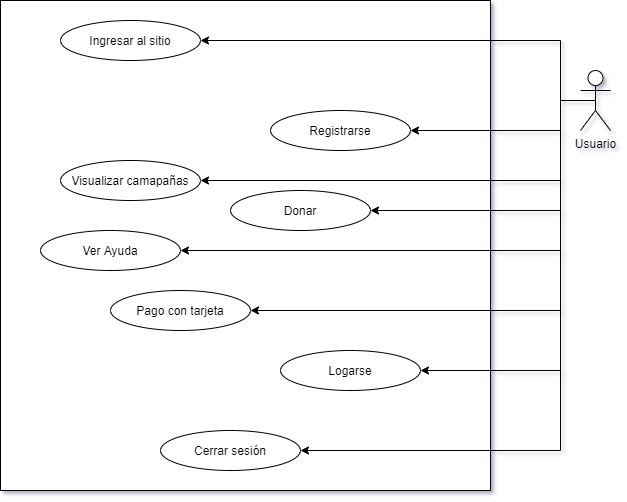

The diagram above was exported from draw.io. Its source (the exported page's mxGraphModel, read from the mxfile embedded in the PNG):
<mxGraphModel dx="852" dy="494" grid="1" gridSize="10" guides="1" tooltips="1" connect="1" arrows="1" fold="1" page="1" pageScale="1" pageWidth="827" pageHeight="1169" math="0" shadow="0">
  <root>
    <mxCell id="0" />
    <mxCell id="1" parent="0" />
    <mxCell id="i-S2aZ3LBkUFuMZyyEEz-1" value="" style="whiteSpace=wrap;html=1;aspect=fixed;" vertex="1" parent="1">
      <mxGeometry x="160" y="60" width="490" height="490" as="geometry" />
    </mxCell>
    <mxCell id="i-S2aZ3LBkUFuMZyyEEz-23" style="edgeStyle=orthogonalEdgeStyle;rounded=0;orthogonalLoop=1;jettySize=auto;html=1;exitX=0.5;exitY=0.5;exitDx=0;exitDy=0;exitPerimeter=0;entryX=1;entryY=0.5;entryDx=0;entryDy=0;" edge="1" parent="1" source="i-S2aZ3LBkUFuMZyyEEz-2" target="i-S2aZ3LBkUFuMZyyEEz-21">
      <mxGeometry relative="1" as="geometry">
        <Array as="points">
          <mxPoint x="720" y="160" />
          <mxPoint x="720" y="270" />
        </Array>
      </mxGeometry>
    </mxCell>
    <mxCell id="i-S2aZ3LBkUFuMZyyEEz-24" style="edgeStyle=orthogonalEdgeStyle;rounded=0;orthogonalLoop=1;jettySize=auto;html=1;exitX=0.5;exitY=0.5;exitDx=0;exitDy=0;exitPerimeter=0;entryX=1;entryY=0.5;entryDx=0;entryDy=0;" edge="1" parent="1" source="i-S2aZ3LBkUFuMZyyEEz-2" target="i-S2aZ3LBkUFuMZyyEEz-14">
      <mxGeometry relative="1" as="geometry">
        <Array as="points">
          <mxPoint x="720" y="160" />
          <mxPoint x="720" y="190" />
        </Array>
      </mxGeometry>
    </mxCell>
    <mxCell id="i-S2aZ3LBkUFuMZyyEEz-25" style="edgeStyle=orthogonalEdgeStyle;rounded=0;orthogonalLoop=1;jettySize=auto;html=1;exitX=0.5;exitY=0.5;exitDx=0;exitDy=0;exitPerimeter=0;entryX=1;entryY=0.5;entryDx=0;entryDy=0;" edge="1" parent="1" source="i-S2aZ3LBkUFuMZyyEEz-2" target="i-S2aZ3LBkUFuMZyyEEz-6">
      <mxGeometry relative="1" as="geometry">
        <Array as="points">
          <mxPoint x="720" y="160" />
          <mxPoint x="720" y="100" />
        </Array>
      </mxGeometry>
    </mxCell>
    <mxCell id="i-S2aZ3LBkUFuMZyyEEz-26" style="edgeStyle=orthogonalEdgeStyle;rounded=0;orthogonalLoop=1;jettySize=auto;html=1;exitX=0.5;exitY=0.5;exitDx=0;exitDy=0;exitPerimeter=0;entryX=1;entryY=0.5;entryDx=0;entryDy=0;" edge="1" parent="1" source="i-S2aZ3LBkUFuMZyyEEz-2" target="i-S2aZ3LBkUFuMZyyEEz-17">
      <mxGeometry relative="1" as="geometry">
        <Array as="points">
          <mxPoint x="720" y="160" />
          <mxPoint x="720" y="430" />
        </Array>
      </mxGeometry>
    </mxCell>
    <mxCell id="i-S2aZ3LBkUFuMZyyEEz-27" style="edgeStyle=orthogonalEdgeStyle;rounded=0;orthogonalLoop=1;jettySize=auto;html=1;exitX=0.5;exitY=0.5;exitDx=0;exitDy=0;exitPerimeter=0;entryX=1;entryY=0.5;entryDx=0;entryDy=0;" edge="1" parent="1" source="i-S2aZ3LBkUFuMZyyEEz-2" target="i-S2aZ3LBkUFuMZyyEEz-22">
      <mxGeometry relative="1" as="geometry">
        <Array as="points">
          <mxPoint x="720" y="160" />
          <mxPoint x="720" y="310" />
        </Array>
      </mxGeometry>
    </mxCell>
    <mxCell id="i-S2aZ3LBkUFuMZyyEEz-28" style="edgeStyle=orthogonalEdgeStyle;rounded=0;orthogonalLoop=1;jettySize=auto;html=1;exitX=0.5;exitY=0.5;exitDx=0;exitDy=0;exitPerimeter=0;entryX=1;entryY=0.5;entryDx=0;entryDy=0;" edge="1" parent="1" source="i-S2aZ3LBkUFuMZyyEEz-2" target="i-S2aZ3LBkUFuMZyyEEz-19">
      <mxGeometry relative="1" as="geometry">
        <Array as="points">
          <mxPoint x="720" y="160" />
          <mxPoint x="720" y="240" />
        </Array>
      </mxGeometry>
    </mxCell>
    <mxCell id="i-S2aZ3LBkUFuMZyyEEz-29" style="edgeStyle=orthogonalEdgeStyle;rounded=0;orthogonalLoop=1;jettySize=auto;html=1;exitX=0.5;exitY=0.5;exitDx=0;exitDy=0;exitPerimeter=0;entryX=1;entryY=0.5;entryDx=0;entryDy=0;" edge="1" parent="1" source="i-S2aZ3LBkUFuMZyyEEz-2" target="i-S2aZ3LBkUFuMZyyEEz-18">
      <mxGeometry relative="1" as="geometry">
        <Array as="points">
          <mxPoint x="720" y="160" />
          <mxPoint x="720" y="510" />
        </Array>
      </mxGeometry>
    </mxCell>
    <mxCell id="i-S2aZ3LBkUFuMZyyEEz-31" style="edgeStyle=orthogonalEdgeStyle;rounded=0;orthogonalLoop=1;jettySize=auto;html=1;exitX=0.5;exitY=0.5;exitDx=0;exitDy=0;exitPerimeter=0;entryX=1;entryY=0.5;entryDx=0;entryDy=0;" edge="1" parent="1" source="i-S2aZ3LBkUFuMZyyEEz-2" target="i-S2aZ3LBkUFuMZyyEEz-30">
      <mxGeometry relative="1" as="geometry">
        <Array as="points">
          <mxPoint x="720" y="160" />
          <mxPoint x="720" y="370" />
        </Array>
      </mxGeometry>
    </mxCell>
    <mxCell id="i-S2aZ3LBkUFuMZyyEEz-2" value="Usuario" style="shape=umlActor;verticalLabelPosition=bottom;verticalAlign=top;html=1;outlineConnect=0;" vertex="1" parent="1">
      <mxGeometry x="740" y="130" width="30" height="60" as="geometry" />
    </mxCell>
    <mxCell id="i-S2aZ3LBkUFuMZyyEEz-6" value="Ingresar al sitio" style="ellipse;whiteSpace=wrap;html=1;" vertex="1" parent="1">
      <mxGeometry x="220" y="80" width="140" height="40" as="geometry" />
    </mxCell>
    <mxCell id="i-S2aZ3LBkUFuMZyyEEz-14" value="Registrarse" style="ellipse;whiteSpace=wrap;html=1;" vertex="1" parent="1">
      <mxGeometry x="430" y="170" width="140" height="40" as="geometry" />
    </mxCell>
    <mxCell id="i-S2aZ3LBkUFuMZyyEEz-17" value="Logarse" style="ellipse;whiteSpace=wrap;html=1;" vertex="1" parent="1">
      <mxGeometry x="440" y="410" width="140" height="40" as="geometry" />
    </mxCell>
    <mxCell id="i-S2aZ3LBkUFuMZyyEEz-18" value="Cerrar sesión" style="ellipse;whiteSpace=wrap;html=1;" vertex="1" parent="1">
      <mxGeometry x="320" y="490" width="140" height="40" as="geometry" />
    </mxCell>
    <mxCell id="i-S2aZ3LBkUFuMZyyEEz-19" value="Visualizar camapañas" style="ellipse;whiteSpace=wrap;html=1;" vertex="1" parent="1">
      <mxGeometry x="220" y="220" width="140" height="40" as="geometry" />
    </mxCell>
    <mxCell id="i-S2aZ3LBkUFuMZyyEEz-21" value="Donar" style="ellipse;whiteSpace=wrap;html=1;" vertex="1" parent="1">
      <mxGeometry x="390" y="250" width="140" height="40" as="geometry" />
    </mxCell>
    <mxCell id="i-S2aZ3LBkUFuMZyyEEz-22" value="Ver Ayuda" style="ellipse;whiteSpace=wrap;html=1;" vertex="1" parent="1">
      <mxGeometry x="200" y="290" width="140" height="40" as="geometry" />
    </mxCell>
    <mxCell id="i-S2aZ3LBkUFuMZyyEEz-30" value="Pago con tarjeta" style="ellipse;whiteSpace=wrap;html=1;" vertex="1" parent="1">
      <mxGeometry x="270" y="350" width="140" height="40" as="geometry" />
    </mxCell>
  </root>
</mxGraphModel>